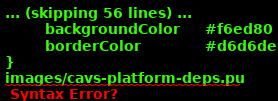

The diagram above was rendered by PlantUML. Its source (embedded in the PNG):
@startuml
hidefootbox
skinparam componentStyle uml2

skinparam defaultFontColor	#33335b

skinparam rectangle {
	color		#d6d6de
	backgroundColor	#ffffff
}

skinparam component {
	backgroundColor	#ffffff
	borderColor	#33335b
	arrowColor	#f05772
}

skinparam interface {
	backgroundColor	#ffffff
	borderColor	#f05772
}

skinparam class {
	backgroundColor	#ffffff
	borderColor	#33335b
	arrowColor	#f05772
}
skinparam stereotypeCBackgroundColor	#6fccdd

skinparam sequence {
	arrowColor		#4a4a86
	lifeLineBorderColor	#f05772
	groupBorderColor	#a1a1ca
	boxBorderColor		#a1a1ca
	dividerBorderColor	#d6d6de
	dividerBorderThickness	1
}
skinparam participant {
	borderColor		#33335b
	backgroundColor		#ffffff
}
skinparam actor {
	borderColor		#33335b
	backgroundColor		#ffffff
}

skinparam state {
	borderColor		#33335b
	backgroundColor		#ffffff
}

skinparam node {
	backgroundColor		#ffffff
}

skinparam note {
	backgroundColor 	#f6ed80
	borderColor		#d6d6de
}
images/cavs-platform-deps.pu

@enduml